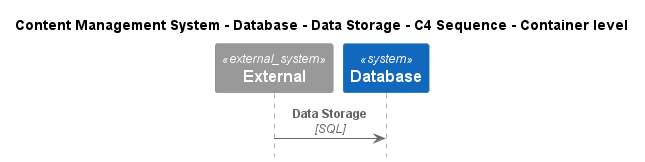

The diagram above was rendered by PlantUML. Its source (embedded in the PNG):
@startuml
!include ..\..\..\..\..\.c4s\C4_Sequence.puml

title Content Management System - Database - Data Storage - C4 Sequence - Container level

System_Ext(C4InterFlow.SoftwareSystems.ExternalSystem, "External", "")
System(ContentManagementSystem.SoftwareSystems.Database, "Database", "Stores user registration information, data, access logs, etc.")

Rel(C4InterFlow.SoftwareSystems.ExternalSystem, ContentManagementSystem.SoftwareSystems.Database, "Data Storage", "SQL")


@enduml